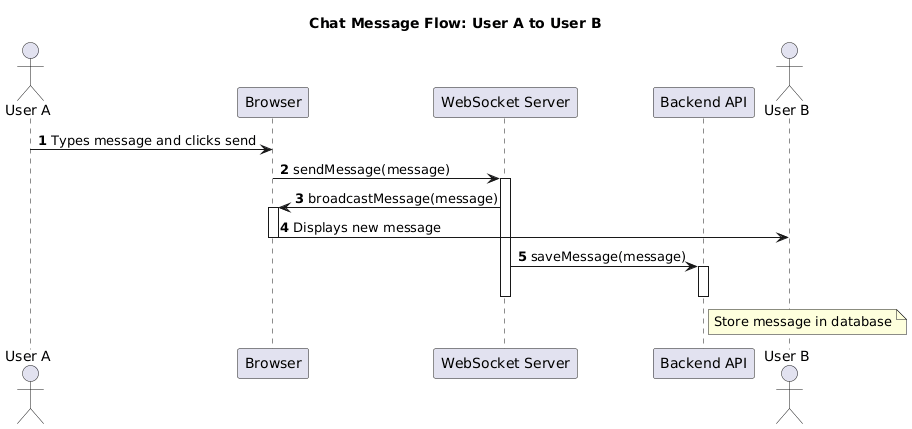

The diagram above was rendered by PlantUML. Its source (embedded in the PNG):
@startuml
title Chat Message Flow: User A to User B

autonumber

actor "User A" as User_A
participant "Browser" as Browser
participant "WebSocket Server" as WebSocket_Server
participant "Backend API" as Backend_API
actor "User B" as User_B

User_A -> Browser: Types message and clicks send
Browser -> WebSocket_Server: sendMessage(message)
activate WebSocket_Server

' The server performs two actions in parallel: broadcasting and persisting
WebSocket_Server -> Browser: broadcastMessage(message)
activate Browser
Browser -> User_B: Displays new message
deactivate Browser

WebSocket_Server -> Backend_API: saveMessage(message)
activate Backend_API
note right of Backend_API: Store message in database
deactivate Backend_API

deactivate WebSocket_Server
@enduml